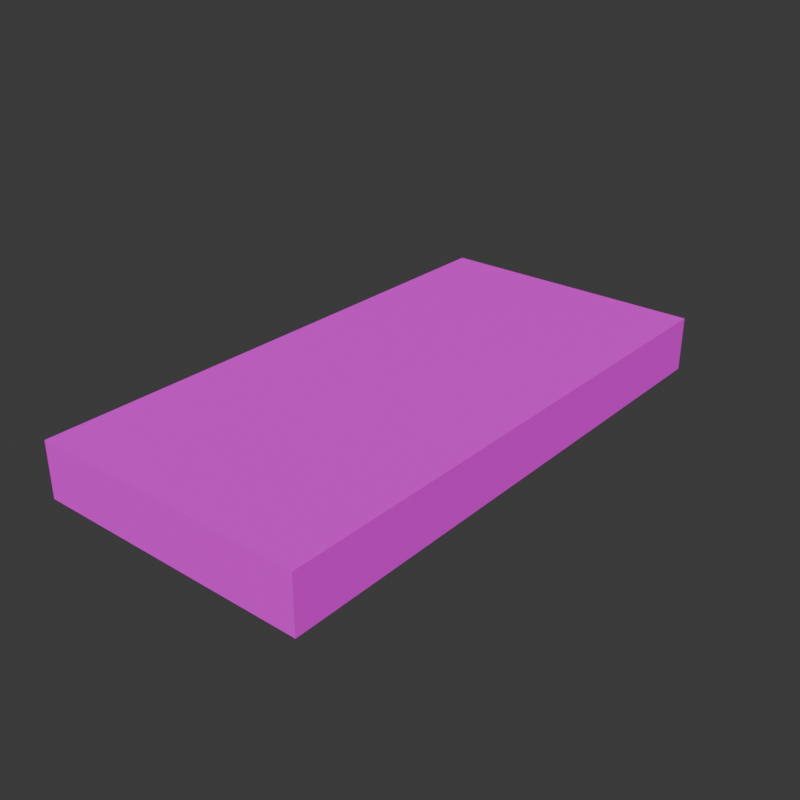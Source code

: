 # Source: lever3_floor.blend  (saved by Blender 5.1.30; exported with 4.5.12 LTS)
import bpy
from mathutils import Matrix  # noqa: F401  (used for matrix-valued properties, if any)

bpy.ops.wm.read_factory_settings(use_empty=True)
scene = bpy.context.scene
scene.name = 'Scene'

# ---- collections
col_collection = bpy.data.collections.new('Collection'); scene.collection.children.link(col_collection)

# ---- images (referenced by path relative to the original .blend; pixels are not part of the script)
import os
ASSET_DIR = os.environ.get("B2B_ASSET_DIR", "")  # directory of the original .blend (textures are referenced by path, not embedded)
HERE = os.path.dirname(os.path.abspath(__file__))  # packed textures are extracted next to this script under _unpacked/

def load_image(name, relpath, width, height, colorspace="sRGB"):
    """Load a texture the original file referenced (path relative to the .blend, or extracted next to this script)."""
    p = next((c for c in (os.path.join(HERE, relpath), os.path.join(ASSET_DIR, relpath)) if relpath and os.path.exists(c)), "")
    if p:
        img = bpy.data.images.load(p, check_existing=True)
        img.name = name
    else:  # same state as the original file: an image datablock whose file is absent (Cycles renders it pink)
        img = bpy.data.images.new(name, width, height)
        img.source = "FILE"
        img.filepath = "//" + (relpath or name)
    img.colorspace_settings.name = colorspace
    return img
img_lever_cobble_png = load_image('lever_cobble.png', 'lever_cobble.png', 1024, 1024, 'sRGB')

# ---- materials (node trees are filled in below, after node groups)
mat_levercobble = bpy.data.materials.new('LeverCobble')
mat_levercobble.diffuse_color = (0.9, 0.88, 0.85, 1.0)
mat_levercobble.roughness = 0.9

# ---- material node trees
mat_levercobble.use_nodes = True; mat_levercobble.node_tree.nodes.clear()
_N = mat_levercobble.node_tree.nodes; _L = mat_levercobble.node_tree.links
n0 = _N.new('ShaderNodeBsdfPrincipled'); n0.name = 'Principled BSDF'; n0.location = (-200, 100)
n0.inputs[2].default_value = 0.9
n1 = _N.new('ShaderNodeOutputMaterial'); n1.name = 'Material Output'; n1.location = (200, 100)
n2 = _N.new('ShaderNodeTexImage'); n2.name = 'Image Texture'; n2.location = (0, 0)
n2.image = img_lever_cobble_png
_L.new(n0.outputs[0], n1.inputs[0])
_L.new(n2.outputs[0], n0.inputs[0])
n1.is_active_output = True

# ---- world
world_world = bpy.data.worlds.new('World'); scene.world = world_world
world_world.use_nodes = True; world_world.node_tree.nodes.clear()
_N = world_world.node_tree.nodes; _L = world_world.node_tree.links
n0 = _N.new('ShaderNodeOutputWorld'); n0.name = 'World Output'; n0.location = (200, 100)
n1 = _N.new('ShaderNodeBackground'); n1.name = 'Background'; n1.location = (-200, 100)
n1.inputs[0].default_value = (0.05088, 0.05088, 0.05088, 1.0)
_L.new(n1.outputs[0], n0.inputs[0])
n0.is_active_output = True
world_world.color = (0.05088, 0.05088, 0.05088)
world_world.sun_shadow_jitter_overblur = 0.0

# ---- meshes
me_cube = bpy.data.meshes.new('Cube')
me_cube.from_pydata([(-2.5, -5.0, 0.0), (-2.5, -5.0, 1.0), (-2.5, 5.0, 0.0), (-2.5, 5.0, 1.0), (2.5, -5.0, 0.0), (2.5, -5.0, 1.0), (2.5, 5.0, 0.0), (2.5, 5.0, 1.0)], [], [(0, 1, 3, 2), (2, 3, 7, 6), (6, 7, 5, 4), (4, 5, 1, 0), (2, 6, 4, 0), (7, 3, 1, 5)])
_uv = me_cube.uv_layers.new(name='UVMap')
_uv.uv.foreach_set('vector', [-1.167, 0.3333, -1.167, 0.6667, 2.167, 0.6667, 2.167, 0.3333, -0.3333, 0.3333, -0.3333, 0.6667, 1.333, 0.6667, 1.333, 0.3333, 2.167, 0.3333, 2.167, 0.6667, -1.167, 0.6667, -1.167, 0.3333, 1.333, 0.3333, 1.333, 0.6667, -0.3333, 0.6667, -0.3333, 0.3333, -0.3333, 2.167, 1.333, 2.167, 1.333, -1.167, -0.3333, -1.167, 1.333, 2.167, -0.3333, 2.167, -0.3333, -1.167, 1.333, -1.167])
me_cube.materials.append(mat_levercobble)
me_cube.update()

# ---- objects
ob_leverbox3floor = bpy.data.objects.new('LeverBox3Floor', me_cube)

# ---- transforms, parenting, visibility, modifiers, constraints
ob_leverbox3floor.location = (0.0, 0.0, 0.0)

# ---- collection membership
col_collection.objects.link(ob_leverbox3floor)

# ---- scene / render settings (as saved in the file)
scene.frame_start = 1; scene.frame_end = 250; scene.frame_set(1)
scene.render.engine = 'BLENDER_EEVEE_NEXT'
scene.render.resolution_x = 900
scene.render.resolution_y = 900
scene.render.film_transparent = True
scene.render.bake_bias = 0.0
scene.render.bake_samples = 0
scene.cycles.sampling_pattern = 'TABULATED_SOBOL'
scene.eevee.use_volume_custom_range = False
bpy.context.view_layer.update()

# ---- added for rendering (the .blend has no active camera and no usable light): camera, sun
cam_auto = bpy.data.cameras.new('AutoCamera')
cam_auto.lens = 50.0
cam_auto.sensor_width = 36.0
cam_auto.clip_end = 1000.0
ob_auto_camera = bpy.data.objects.new('AutoCamera', cam_auto)
scene.collection.objects.link(ob_auto_camera)
ob_auto_camera.location = (10.3856, -12.4627, 8.8085)
ob_auto_camera.rotation_euler = (1.09748, -7.21219e-08, 0.694738)
scene.camera = ob_auto_camera
light_auto_sun = bpy.data.lights.new('AutoSun', 'SUN')
light_auto_sun.energy = 3.0
light_auto_sun.angle = 0.0523599
ob_auto_sun = bpy.data.objects.new('AutoSun', light_auto_sun)
scene.collection.objects.link(ob_auto_sun)
ob_auto_sun.rotation_euler = (0.872665, 0.174533, 0.523599)
bpy.context.view_layer.update()
